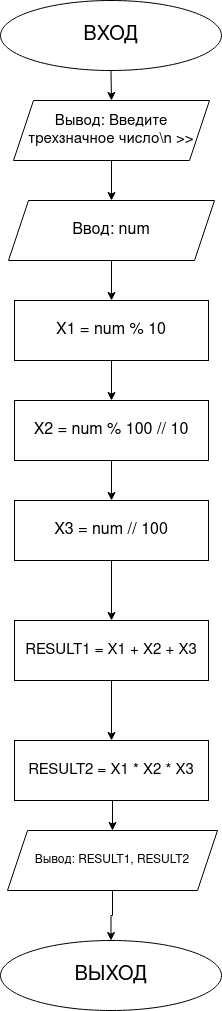

The diagram above was exported from draw.io. Its source (the exported page's mxGraphModel, read from the mxfile embedded in the PNG):
<mxGraphModel dx="1422" dy="738" grid="1" gridSize="10" guides="1" tooltips="1" connect="1" arrows="1" fold="1" page="1" pageScale="1" pageWidth="827" pageHeight="1169" math="0" shadow="0">
  <root>
    <mxCell id="0" />
    <mxCell id="1" parent="0" />
    <mxCell id="ROX4agYsT58-HMej9YnO-12" style="edgeStyle=orthogonalEdgeStyle;rounded=0;orthogonalLoop=1;jettySize=auto;html=1;exitX=0.5;exitY=1;exitDx=0;exitDy=0;entryX=0.5;entryY=0;entryDx=0;entryDy=0;" edge="1" parent="1" source="ROX4agYsT58-HMej9YnO-1" target="ROX4agYsT58-HMej9YnO-3">
      <mxGeometry relative="1" as="geometry" />
    </mxCell>
    <mxCell id="ROX4agYsT58-HMej9YnO-1" value="&lt;font style=&quot;font-size: 20px&quot;&gt;ВХОД&lt;/font&gt;" style="ellipse;whiteSpace=wrap;html=1;" vertex="1" parent="1">
      <mxGeometry x="303" y="60" width="221" height="70" as="geometry" />
    </mxCell>
    <mxCell id="ROX4agYsT58-HMej9YnO-13" style="edgeStyle=orthogonalEdgeStyle;rounded=0;orthogonalLoop=1;jettySize=auto;html=1;exitX=0.5;exitY=1;exitDx=0;exitDy=0;entryX=0.5;entryY=0;entryDx=0;entryDy=0;" edge="1" parent="1" source="ROX4agYsT58-HMej9YnO-3" target="ROX4agYsT58-HMej9YnO-4">
      <mxGeometry relative="1" as="geometry" />
    </mxCell>
    <mxCell id="ROX4agYsT58-HMej9YnO-3" value="&lt;font style=&quot;font-size: 15px&quot;&gt;Вывод: Введите трехзначное число\n &amp;gt;&amp;gt;&lt;/font&gt;" style="shape=parallelogram;perimeter=parallelogramPerimeter;whiteSpace=wrap;html=1;fixedSize=1;" vertex="1" parent="1">
      <mxGeometry x="316" y="160" width="196" height="60" as="geometry" />
    </mxCell>
    <mxCell id="ROX4agYsT58-HMej9YnO-14" style="edgeStyle=orthogonalEdgeStyle;rounded=0;orthogonalLoop=1;jettySize=auto;html=1;exitX=0.5;exitY=1;exitDx=0;exitDy=0;entryX=0.5;entryY=0;entryDx=0;entryDy=0;" edge="1" parent="1" source="ROX4agYsT58-HMej9YnO-4" target="ROX4agYsT58-HMej9YnO-5">
      <mxGeometry relative="1" as="geometry" />
    </mxCell>
    <mxCell id="ROX4agYsT58-HMej9YnO-4" value="&lt;font style=&quot;font-size: 16px&quot;&gt;Ввод: num&lt;/font&gt;" style="shape=parallelogram;perimeter=parallelogramPerimeter;whiteSpace=wrap;html=1;fixedSize=1;" vertex="1" parent="1">
      <mxGeometry x="311" y="260" width="206" height="60" as="geometry" />
    </mxCell>
    <mxCell id="ROX4agYsT58-HMej9YnO-15" style="edgeStyle=orthogonalEdgeStyle;rounded=0;orthogonalLoop=1;jettySize=auto;html=1;exitX=0.5;exitY=1;exitDx=0;exitDy=0;entryX=0.5;entryY=0;entryDx=0;entryDy=0;" edge="1" parent="1" source="ROX4agYsT58-HMej9YnO-5" target="ROX4agYsT58-HMej9YnO-6">
      <mxGeometry relative="1" as="geometry" />
    </mxCell>
    <mxCell id="ROX4agYsT58-HMej9YnO-5" value="&lt;font style=&quot;font-size: 16px&quot;&gt;X1 = num % 10&lt;/font&gt;" style="rounded=0;whiteSpace=wrap;html=1;" vertex="1" parent="1">
      <mxGeometry x="317" y="360" width="194" height="60" as="geometry" />
    </mxCell>
    <mxCell id="ROX4agYsT58-HMej9YnO-16" style="edgeStyle=orthogonalEdgeStyle;rounded=0;orthogonalLoop=1;jettySize=auto;html=1;exitX=0.5;exitY=1;exitDx=0;exitDy=0;entryX=0.5;entryY=0;entryDx=0;entryDy=0;" edge="1" parent="1" source="ROX4agYsT58-HMej9YnO-6" target="ROX4agYsT58-HMej9YnO-7">
      <mxGeometry relative="1" as="geometry" />
    </mxCell>
    <mxCell id="ROX4agYsT58-HMej9YnO-6" value="&lt;font style=&quot;font-size: 16px&quot;&gt;X2 = num % 100 // 10&lt;br&gt;&lt;/font&gt;" style="rounded=0;whiteSpace=wrap;html=1;" vertex="1" parent="1">
      <mxGeometry x="317" y="460" width="194" height="60" as="geometry" />
    </mxCell>
    <mxCell id="ROX4agYsT58-HMej9YnO-17" style="edgeStyle=orthogonalEdgeStyle;rounded=0;orthogonalLoop=1;jettySize=auto;html=1;exitX=0.5;exitY=1;exitDx=0;exitDy=0;entryX=0.5;entryY=0;entryDx=0;entryDy=0;" edge="1" parent="1" source="ROX4agYsT58-HMej9YnO-7" target="ROX4agYsT58-HMej9YnO-8">
      <mxGeometry relative="1" as="geometry" />
    </mxCell>
    <mxCell id="ROX4agYsT58-HMej9YnO-7" value="&lt;font style=&quot;font-size: 16px&quot;&gt;X3 = num // 100&lt;/font&gt;" style="rounded=0;whiteSpace=wrap;html=1;" vertex="1" parent="1">
      <mxGeometry x="317" y="560" width="194" height="60" as="geometry" />
    </mxCell>
    <mxCell id="ROX4agYsT58-HMej9YnO-18" style="edgeStyle=orthogonalEdgeStyle;rounded=0;orthogonalLoop=1;jettySize=auto;html=1;exitX=0.5;exitY=1;exitDx=0;exitDy=0;entryX=0.5;entryY=0;entryDx=0;entryDy=0;" edge="1" parent="1" source="ROX4agYsT58-HMej9YnO-8" target="ROX4agYsT58-HMej9YnO-9">
      <mxGeometry relative="1" as="geometry" />
    </mxCell>
    <mxCell id="ROX4agYsT58-HMej9YnO-8" value="&lt;font style=&quot;font-size: 15px&quot;&gt;RESULT1 = X1 + X2 + X3&lt;/font&gt;" style="rounded=0;whiteSpace=wrap;html=1;" vertex="1" parent="1">
      <mxGeometry x="317" y="680" width="194" height="60" as="geometry" />
    </mxCell>
    <mxCell id="ROX4agYsT58-HMej9YnO-19" style="edgeStyle=orthogonalEdgeStyle;rounded=0;orthogonalLoop=1;jettySize=auto;html=1;exitX=0.5;exitY=1;exitDx=0;exitDy=0;entryX=0.5;entryY=0;entryDx=0;entryDy=0;" edge="1" parent="1" source="ROX4agYsT58-HMej9YnO-9" target="ROX4agYsT58-HMej9YnO-10">
      <mxGeometry relative="1" as="geometry" />
    </mxCell>
    <mxCell id="ROX4agYsT58-HMej9YnO-9" value="&lt;font style=&quot;font-size: 15px&quot;&gt;RESULT2 = X1 * X2 * X3&lt;/font&gt;" style="rounded=0;whiteSpace=wrap;html=1;" vertex="1" parent="1">
      <mxGeometry x="317" y="800" width="194" height="60" as="geometry" />
    </mxCell>
    <mxCell id="ROX4agYsT58-HMej9YnO-20" value="" style="edgeStyle=orthogonalEdgeStyle;rounded=0;orthogonalLoop=1;jettySize=auto;html=1;" edge="1" parent="1" source="ROX4agYsT58-HMej9YnO-10" target="ROX4agYsT58-HMej9YnO-11">
      <mxGeometry relative="1" as="geometry" />
    </mxCell>
    <mxCell id="ROX4agYsT58-HMej9YnO-10" value="Вывод: RESULT1, RESULT2" style="shape=parallelogram;perimeter=parallelogramPerimeter;whiteSpace=wrap;html=1;fixedSize=1;" vertex="1" parent="1">
      <mxGeometry x="310" y="890" width="210" height="60" as="geometry" />
    </mxCell>
    <mxCell id="ROX4agYsT58-HMej9YnO-11" value="&lt;font style=&quot;font-size: 20px&quot;&gt;ВЫХОД&lt;/font&gt;" style="ellipse;whiteSpace=wrap;html=1;" vertex="1" parent="1">
      <mxGeometry x="303" y="1000" width="221" height="70" as="geometry" />
    </mxCell>
  </root>
</mxGraphModel>